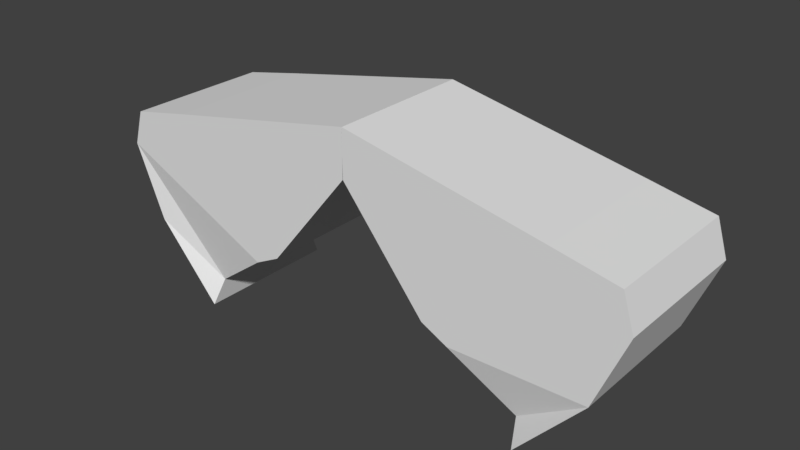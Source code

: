 # Source: obstacle3.blend  (saved by Blender 2.77.0; exported with 4.5.12 LTS)
import bpy
from mathutils import Matrix  # noqa: F401  (used for matrix-valued properties, if any)

bpy.ops.wm.read_factory_settings(use_empty=True)
scene = bpy.context.scene
scene.name = 'Scene'

# ---- collections
col_collection_1 = bpy.data.collections.new('Collection 1'); scene.collection.children.link(col_collection_1)

# ---- materials (node trees are filled in below, after node groups)
mat_material = bpy.data.materials.new('Material')
mat_material.alpha_threshold = 0.0
mat_material.use_transparent_shadow = False
mat_material.roughness = 0.5
mat_material.line_color = (0.0, 0.0, 0.0, 1.0)

# ---- material node trees

# ---- world
world_world = bpy.data.worlds.new('World'); scene.world = world_world
world_world.color = (0.05088, 0.05088, 0.05088)
world_world.use_sun_shadow = False
world_world.sun_shadow_jitter_overblur = 0.0
world_world.cycles.sampling_method = 'MANUAL'

# ---- meshes
me_cube = bpy.data.meshes.new('Cube')
me_cube.from_pydata([(2.419, 1.0, -1.527), (2.419, -1.0, -1.527), (2.355, -0.8345, -1.187), (2.355, 0.8345, -1.187), (3.723, 1.0, 0.4731), (3.723, -1.0, 0.4731), (1.5, -1.0, -0.5589), (1.5, 1.0, -0.5589), (3.572, 1.0, 0.9567), (3.572, -1.0, 0.9567), (-0.002331, 1.0, 1.034), (-0.002332, -1.0, 1.034), (2.719, 1.0, 1.131), (2.719, -1.0, 1.131), (0.00235, 1.0, 1.666), (0.00235, -1.0, 1.666), (-2.419, 1.0, -1.527), (-2.419, -1.0, -1.527), (-2.355, -0.8345, -1.187), (-2.355, 0.8345, -1.187), (-3.723, 1.0, 0.4731), (-3.723, -1.0, 0.4731), (-1.5, -1.0, -0.5589), (-1.5, 1.0, -0.5589), (-3.572, 1.0, 0.9567), (-3.572, -1.0, 0.9567), (0.002001, 1.0, 1.034), (0.002001, -1.0, 1.034), (-2.719, 1.0, 1.131), (-2.719, -1.0, 1.131), (-0.00235, 1.0, 1.666), (-0.00235, -1.0, 1.666), (2.419, 5.33e-08, -1.527), (3.315, 1.0, -0.5269), (3.315, -1.0, -0.5269), (3.723, -4.235e-07, 0.4731), (-2.419, 5.33e-08, -1.527), (-3.315, 1.0, -0.5269), (-3.315, -1.0, -0.5269), (-3.723, -4.235e-07, 0.4731), (-3.315, -1.851e-07, -0.5269), (3.315, -1.851e-07, -0.5269), (1.5, 2.917e-07, -0.5589), (-0.002331, 2.321e-07, 1.034), (1.143, -1.0, -0.3787), (1.143, 1.0, -0.3787), (-1.5, 2.917e-07, -0.5589), (0.002001, 2.321e-07, 1.034), (-1.143, -1.0, -0.3787), (-1.143, 1.0, -0.3787), (-1.143, 2.917e-07, -0.3787), (1.143, 2.619e-07, -0.3787)], [], [(0, 32, 1, 2, 3), (6, 5, 9, 11, 44), (41, 35, 5, 34), (1, 34, 5, 6, 2), (2, 6, 42, 7, 3), (4, 33, 0, 3, 7), (10, 43, 11, 15, 14), (5, 35, 4, 8, 9), (51, 44, 11, 43), (4, 7, 45, 10, 8), (12, 14, 15, 13), (8, 10, 14, 12), (11, 9, 13, 15), (9, 8, 12, 13), (16, 19, 18, 17, 36), (22, 48, 27, 25, 21), (40, 38, 21, 39), (17, 18, 22, 21, 38), (18, 19, 23, 46, 22), (20, 23, 19, 16, 37), (26, 30, 31, 27, 47), (21, 25, 24, 20, 39), (50, 47, 27, 48), (20, 24, 26, 49, 23), (28, 29, 31, 30), (24, 28, 30, 26), (27, 31, 29, 25), (25, 29, 28, 24), (37, 40, 39, 20), (16, 36, 40, 37), (36, 17, 38, 40), (32, 41, 34, 1), (0, 33, 41, 32), (33, 4, 35, 41), (46, 50, 48, 22), (23, 49, 50, 46), (49, 26, 47, 50), (45, 51, 43, 10), (7, 42, 51, 45), (42, 6, 44, 51)])
_uv = me_cube.uv_layers.new(name='UVMap')
_uv.uv.foreach_set('vector', [0.06999, 0.8913, 0.06999, 0.9372, 0.06999, 0.983, 0.02639, 0.983, 0.02639, 0.8913, 0.1996, 0.8154, 0.2683, 0.7136, 0.2888, 0.7246, 0.2605, 0.886, 0.2022, 0.8452, 0.4275, 0.7273, 0.4275, 0.6785, 0.4736, 0.6785, 0.4736, 0.7273, 0.1662, 0.7544, 0.2194, 0.723, 0.2683, 0.7136, 0.1996, 0.8154, 0.1578, 0.7969, 0.4271, 0.9703, 0.3814, 0.9703, 0.3814, 0.9244, 0.3814, 0.8786, 0.4271, 0.8786, 0.2683, 0.7136, 0.2194, 0.7041, 0.1662, 0.6727, 0.1578, 0.6302, 0.1996, 0.6117, 0.2891, 0.9324, 0.3352, 0.9324, 0.3814, 0.9324, 0.3814, 0.9605, 0.2891, 0.9605, 0.4736, 0.6785, 0.4275, 0.6785, 0.3814, 0.6785, 0.3814, 0.6584, 0.4736, 0.6584, 0.3352, 0.8629, 0.3814, 0.8629, 0.3814, 0.9324, 0.3352, 0.9324, 0.2683, 0.7136, 0.1996, 0.6117, 0.2022, 0.5819, 0.2605, 0.5412, 0.2888, 0.7025, 0.3814, 0.7384, 0.3814, 0.8629, 0.2891, 0.8629, 0.2891, 0.7384, 0.2888, 0.7025, 0.2605, 0.5412, 0.2891, 0.5358, 0.2891, 0.6626, 0.2605, 0.886, 0.2888, 0.7246, 0.2891, 0.7645, 0.2891, 0.8913, 0.2891, 0.6993, 0.3814, 0.6993, 0.3814, 0.7384, 0.2891, 0.7384, 0.06999, 0.8913, 0.1136, 0.8913, 0.1136, 0.983, 0.06999, 0.983, 0.06999, 0.9372, 0.06824, 0.7895, 0.0708, 0.7597, 0.1292, 0.719, 0.1575, 0.8803, 0.1369, 0.8913, 0.4275, 0.5895, 0.4736, 0.5895, 0.4736, 0.6383, 0.4275, 0.6383, 0.03482, 0.8505, 0.02639, 0.808, 0.06824, 0.7895, 0.1369, 0.8913, 0.08805, 0.8819, 0.4271, 0.9703, 0.4271, 0.8786, 0.4729, 0.8786, 0.4729, 0.9244, 0.4729, 0.9703, 0.1369, 0.5358, 0.06824, 0.6376, 0.02639, 0.6191, 0.03482, 0.5766, 0.08805, 0.5452, 0.4736, 0.8505, 0.4736, 0.8786, 0.3814, 0.8786, 0.3814, 0.8505, 0.4275, 0.8505, 0.4736, 0.6383, 0.4736, 0.6584, 0.3814, 0.6584, 0.3814, 0.6383, 0.4275, 0.6383, 0.4275, 0.781, 0.4275, 0.8505, 0.3814, 0.8505, 0.3814, 0.781, 0.1369, 0.5358, 0.1575, 0.5468, 0.1292, 0.7082, 0.0708, 0.6674, 0.06824, 0.6376, 0.2891, 0.5749, 0.3814, 0.5749, 0.3814, 0.6993, 0.2891, 0.6993, 0.1575, 0.5468, 0.1578, 0.5867, 0.1578, 0.7136, 0.1292, 0.7082, 0.1292, 0.719, 0.1578, 0.7136, 0.1578, 0.8404, 0.1575, 0.8803, 0.3814, 0.5358, 0.3814, 0.5749, 0.2891, 0.5749, 0.2891, 0.5358, 0.3814, 0.5895, 0.4275, 0.5895, 0.4275, 0.6383, 0.3814, 0.6383, 0.3814, 0.5358, 0.4275, 0.5358, 0.4275, 0.5895, 0.3814, 0.5895, 0.4275, 0.5358, 0.4736, 0.5358, 0.4736, 0.5895, 0.4275, 0.5895, 0.4275, 0.781, 0.4275, 0.7273, 0.4736, 0.7273, 0.4736, 0.781, 0.3814, 0.781, 0.3814, 0.7273, 0.4275, 0.7273, 0.4275, 0.781, 0.3814, 0.7273, 0.3814, 0.6785, 0.4275, 0.6785, 0.4275, 0.7273, 0.1425, 0.9372, 0.1136, 0.9372, 0.1136, 0.8913, 0.1425, 0.8913, 0.1425, 0.983, 0.1136, 0.983, 0.1136, 0.9372, 0.1425, 0.9372, 0.4736, 0.781, 0.4736, 0.8505, 0.4275, 0.8505, 0.4275, 0.781, 0.2891, 0.8629, 0.3352, 0.8629, 0.3352, 0.9324, 0.2891, 0.9324, 0.1715, 0.8913, 0.1715, 0.9372, 0.1425, 0.9372, 0.1425, 0.8913, 0.1715, 0.9372, 0.1715, 0.983, 0.1425, 0.983, 0.1425, 0.9372])
me_cube.materials.append(mat_material)
me_cube.use_remesh_preserve_volume = False
me_cube.use_remesh_preserve_attributes = False
me_cube.use_mirror_vertex_groups = False
me_cube.update()

# ---- objects
ob_cube = bpy.data.objects.new('Cube', me_cube)

# ---- transforms, parenting, visibility, modifiers, constraints
ob_cube.location = (-0.06787, 0.05417, 1.481)
ob_cube.lock_rotations_4d = False
ob_cube.empty_display_type = 'ARROWS'
ob_cube.lineart.crease_threshold = 0.0

# ---- collection membership
col_collection_1.objects.link(ob_cube)

# ---- scene / render settings (as saved in the file)
scene.frame_start = 1; scene.frame_end = 250; scene.frame_set(1)
scene.render.engine = 'BLENDER_EEVEE_NEXT'
scene.render.resolution_percentage = 50
scene.render.dither_intensity = 0.0
scene.cycles.use_denoising = False
scene.cycles.samples = 128
scene.cycles.sampling_pattern = 'TABULATED_SOBOL'
scene.cycles.light_sampling_threshold = 0.0
scene.cycles.use_adaptive_sampling = False
scene.cycles.use_light_tree = False
scene.cycles.blur_glossy = 0.0
scene.cycles.sample_clamp_indirect = 0.0
scene.view_settings.view_transform = 'Standard'
bpy.context.view_layer.update()

# ---- added for rendering (the .blend has no active camera and no usable light): camera, sun
cam_auto = bpy.data.cameras.new('AutoCamera')
cam_auto.lens = 50.0
cam_auto.sensor_width = 36.0
cam_auto.clip_end = 1000.0
ob_auto_camera = bpy.data.objects.new('AutoCamera', cam_auto)
scene.collection.objects.link(ob_auto_camera)
ob_auto_camera.location = (7.65218, -9.20988, 7.72676)
ob_auto_camera.rotation_euler = (1.09748, -7.21219e-08, 0.694738)
scene.camera = ob_auto_camera
light_auto_sun = bpy.data.lights.new('AutoSun', 'SUN')
light_auto_sun.energy = 3.0
light_auto_sun.angle = 0.0523599
ob_auto_sun = bpy.data.objects.new('AutoSun', light_auto_sun)
scene.collection.objects.link(ob_auto_sun)
ob_auto_sun.rotation_euler = (0.872665, 0.174533, 0.523599)
bpy.context.view_layer.update()
